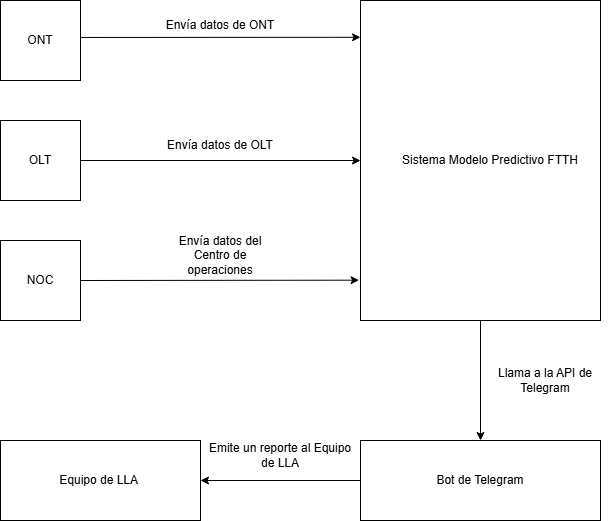

The diagram above was exported from draw.io. Its source (the exported page's mxGraphModel, read from the mxfile embedded in the PNG):
<mxGraphModel dx="1599" dy="744" grid="1" gridSize="10" guides="1" tooltips="1" connect="1" arrows="1" fold="1" page="1" pageScale="1" pageWidth="827" pageHeight="1169" math="0" shadow="0">
  <root>
    <mxCell id="0" />
    <mxCell id="1" parent="0" />
    <mxCell id="W4JDzlf79so2Hp-C519f-1" parent="1" style="rounded=0;whiteSpace=wrap;html=1;" value="" vertex="1">
      <mxGeometry height="320" width="240" x="480" y="160" as="geometry" />
    </mxCell>
    <mxCell id="W4JDzlf79so2Hp-C519f-2" parent="1" style="text;html=1;whiteSpace=wrap;strokeColor=none;fillColor=none;align=center;verticalAlign=middle;rounded=0;" value="Sistema Modelo Predictivo FTTH" vertex="1">
      <mxGeometry height="30" width="220" x="500" y="305" as="geometry" />
    </mxCell>
    <mxCell id="W4JDzlf79so2Hp-C519f-3" parent="1" style="rounded=0;whiteSpace=wrap;html=1;" value="" vertex="1">
      <mxGeometry height="80" width="80" x="120" y="160" as="geometry" />
    </mxCell>
    <mxCell id="W4JDzlf79so2Hp-C519f-4" parent="1" style="text;html=1;whiteSpace=wrap;strokeColor=none;fillColor=none;align=center;verticalAlign=middle;rounded=0;" value="ONT" vertex="1">
      <mxGeometry height="30" width="60" x="130" y="185" as="geometry" />
    </mxCell>
    <mxCell id="W4JDzlf79so2Hp-C519f-5" parent="1" style="rounded=0;whiteSpace=wrap;html=1;" value="" vertex="1">
      <mxGeometry height="80" width="80" x="120" y="280" as="geometry" />
    </mxCell>
    <mxCell id="W4JDzlf79so2Hp-C519f-6" parent="1" style="text;html=1;whiteSpace=wrap;strokeColor=none;fillColor=none;align=center;verticalAlign=middle;rounded=0;" value="OLT" vertex="1">
      <mxGeometry height="30" width="60" x="130" y="305" as="geometry" />
    </mxCell>
    <mxCell id="W4JDzlf79so2Hp-C519f-7" parent="1" style="rounded=0;whiteSpace=wrap;html=1;" value="" vertex="1">
      <mxGeometry height="80" width="80" x="120" y="400" as="geometry" />
    </mxCell>
    <mxCell id="W4JDzlf79so2Hp-C519f-8" parent="1" style="text;html=1;whiteSpace=wrap;strokeColor=none;fillColor=none;align=center;verticalAlign=middle;rounded=0;" value="NOC" vertex="1">
      <mxGeometry height="30" width="60" x="130" y="425" as="geometry" />
    </mxCell>
    <mxCell id="W4JDzlf79so2Hp-C519f-9" edge="1" parent="1" source="W4JDzlf79so2Hp-C519f-3" style="endArrow=classic;html=1;rounded=0;exitX=0.999;exitY=0.462;exitDx=0;exitDy=0;exitPerimeter=0;entryX=0;entryY=0.115;entryDx=0;entryDy=0;entryPerimeter=0;" target="W4JDzlf79so2Hp-C519f-1" value="">
      <mxGeometry height="50" relative="1" width="50" as="geometry">
        <mxPoint x="360" y="350" as="sourcePoint" />
        <mxPoint x="410" y="300" as="targetPoint" />
      </mxGeometry>
    </mxCell>
    <mxCell id="W4JDzlf79so2Hp-C519f-10" edge="1" parent="1" source="W4JDzlf79so2Hp-C519f-5" style="endArrow=classic;html=1;rounded=0;exitX=1;exitY=0.5;exitDx=0;exitDy=0;entryX=0;entryY=0.5;entryDx=0;entryDy=0;" target="W4JDzlf79so2Hp-C519f-1" value="">
      <mxGeometry height="50" relative="1" width="50" as="geometry">
        <mxPoint x="360" y="350" as="sourcePoint" />
        <mxPoint x="410" y="300" as="targetPoint" />
      </mxGeometry>
    </mxCell>
    <mxCell id="W4JDzlf79so2Hp-C519f-11" edge="1" parent="1" source="W4JDzlf79so2Hp-C519f-7" style="endArrow=classic;html=1;rounded=0;exitX=1;exitY=0.5;exitDx=0;exitDy=0;entryX=-0.006;entryY=0.874;entryDx=0;entryDy=0;entryPerimeter=0;" target="W4JDzlf79so2Hp-C519f-1" value="">
      <mxGeometry height="50" relative="1" width="50" as="geometry">
        <mxPoint x="380" y="340" as="sourcePoint" />
        <mxPoint x="430" y="290" as="targetPoint" />
      </mxGeometry>
    </mxCell>
    <mxCell id="W4JDzlf79so2Hp-C519f-12" parent="1" style="text;html=1;whiteSpace=wrap;strokeColor=none;fillColor=none;align=center;verticalAlign=middle;rounded=0;" value="Envía datos de ONT" vertex="1">
      <mxGeometry height="30" width="120" x="280" y="170" as="geometry" />
    </mxCell>
    <mxCell id="W4JDzlf79so2Hp-C519f-13" parent="1" style="text;html=1;whiteSpace=wrap;strokeColor=none;fillColor=none;align=center;verticalAlign=middle;rounded=0;" value="Envía datos de OLT" vertex="1">
      <mxGeometry height="30" width="120" x="280" y="290" as="geometry" />
    </mxCell>
    <mxCell id="W4JDzlf79so2Hp-C519f-14" parent="1" style="text;html=1;whiteSpace=wrap;strokeColor=none;fillColor=none;align=center;verticalAlign=middle;rounded=0;" value="Envía datos del Centro de operaciones" vertex="1">
      <mxGeometry height="30" width="120" x="280" y="400" as="geometry" />
    </mxCell>
    <mxCell id="W4JDzlf79so2Hp-C519f-15" parent="1" style="rounded=0;whiteSpace=wrap;html=1;" value="" vertex="1">
      <mxGeometry height="80" width="240" x="480" y="600" as="geometry" />
    </mxCell>
    <mxCell id="W4JDzlf79so2Hp-C519f-16" edge="1" parent="1" source="W4JDzlf79so2Hp-C519f-1" style="endArrow=classic;html=1;rounded=0;exitX=0.5;exitY=1;exitDx=0;exitDy=0;entryX=0.5;entryY=0;entryDx=0;entryDy=0;" target="W4JDzlf79so2Hp-C519f-15" value="">
      <mxGeometry height="50" relative="1" width="50" as="geometry">
        <mxPoint x="620" y="530" as="sourcePoint" />
        <mxPoint x="670" y="480" as="targetPoint" />
      </mxGeometry>
    </mxCell>
    <mxCell id="W4JDzlf79so2Hp-C519f-17" parent="1" style="text;html=1;whiteSpace=wrap;strokeColor=none;fillColor=none;align=center;verticalAlign=middle;rounded=0;" value="Bot de Telegram" vertex="1">
      <mxGeometry height="30" width="140" x="530" y="625" as="geometry" />
    </mxCell>
    <mxCell id="W4JDzlf79so2Hp-C519f-18" parent="1" style="rounded=0;whiteSpace=wrap;html=1;" value="" vertex="1">
      <mxGeometry height="80" width="200" x="120" y="600" as="geometry" />
    </mxCell>
    <mxCell id="W4JDzlf79so2Hp-C519f-19" edge="1" parent="1" source="W4JDzlf79so2Hp-C519f-15" style="endArrow=classic;html=1;rounded=0;exitX=0;exitY=0.5;exitDx=0;exitDy=0;entryX=1;entryY=0.5;entryDx=0;entryDy=0;" target="W4JDzlf79so2Hp-C519f-18" value="">
      <mxGeometry height="50" relative="1" width="50" as="geometry">
        <mxPoint x="510" y="590" as="sourcePoint" />
        <mxPoint x="560" y="540" as="targetPoint" />
      </mxGeometry>
    </mxCell>
    <mxCell id="W4JDzlf79so2Hp-C519f-20" parent="1" style="text;html=1;whiteSpace=wrap;strokeColor=none;fillColor=none;align=center;verticalAlign=middle;rounded=0;" value="Equipo de LLA&amp;nbsp;" vertex="1">
      <mxGeometry height="30" width="200" x="120" y="625" as="geometry" />
    </mxCell>
    <mxCell id="W4JDzlf79so2Hp-C519f-21" parent="1" style="text;html=1;whiteSpace=wrap;strokeColor=none;fillColor=none;align=center;verticalAlign=middle;rounded=0;" value="Llama a la API de Telegram" vertex="1">
      <mxGeometry height="40" width="130" x="600" y="520" as="geometry" />
    </mxCell>
    <mxCell id="W4JDzlf79so2Hp-C519f-22" parent="1" style="text;html=1;whiteSpace=wrap;strokeColor=none;fillColor=none;align=center;verticalAlign=middle;rounded=0;" value="Emite un reporte al Equipo de LLA" vertex="1">
      <mxGeometry height="30" width="160" x="320" y="600" as="geometry" />
    </mxCell>
  </root>
</mxGraphModel>